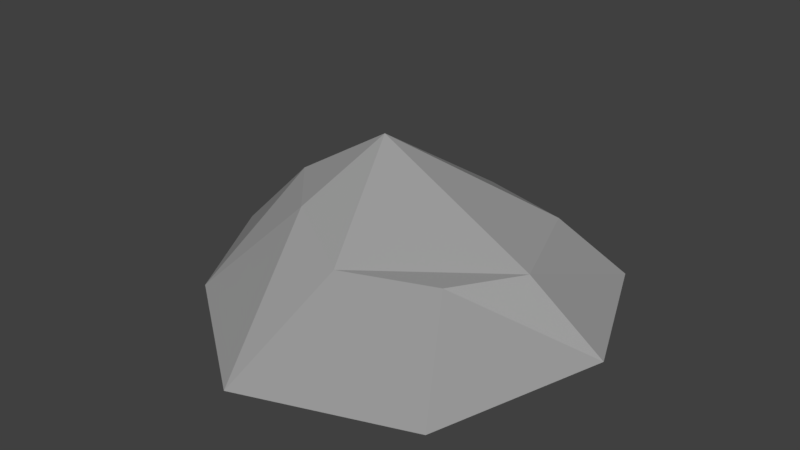 # Source: Rock_Medium_1.blend  (saved by Blender 2.79.0; exported with 4.5.12 LTS)
import bpy
from mathutils import Matrix  # noqa: F401  (used for matrix-valued properties, if any)

bpy.ops.wm.read_factory_settings(use_empty=True)
scene = bpy.context.scene
scene.name = 'Scene'

# ---- collections
col_collection_1 = bpy.data.collections.new('Collection 1'); scene.collection.children.link(col_collection_1)

# ---- materials (node trees are filled in below, after node groups)
mat_primary = bpy.data.materials.new('Primary')
mat_primary.alpha_threshold = 0.0
mat_primary.use_transparent_shadow = False
mat_primary.diffuse_color = (0.3424, 0.3424, 0.3424, 1.0)
mat_primary.roughness = 0.5
mat_primary.line_color = (0.0, 0.0, 0.0, 1.0)

# ---- material node trees

# ---- world
world_world = bpy.data.worlds.new('World'); scene.world = world_world
world_world.color = (0.05088, 0.05088, 0.05088)
world_world.use_sun_shadow = False
world_world.sun_shadow_jitter_overblur = 0.0
world_world.cycles.sampling_method = 'MANUAL'

# ---- meshes
me_cube = bpy.data.meshes.new('Cube')
me_cube.from_pydata([(0.3705, 0.3528, 0.0), (0.3894, -0.4238, 0.0), (-0.3494, -0.3153, 0.0), (-0.3225, 0.3669, 0.0), (0.2305, 0.2672, 0.1349), (0.2224, -0.1595, 0.1349), (-0.2012, -0.1397, 0.1818), (-0.2583, 0.2138, 0.2077), (0.5202, -3.41e-08, 0.0), (-0.525, 1.705e-07, 0.0), (0.3272, 0.003427, 0.1349), (-0.3289, 0.003427, 0.1934), (-0.004957, 0.5132, 0.0), (-0.004957, -0.5694, 0.0), (-0.003671, 0.3315, 0.1349), (-0.003672, -0.2461, 0.1349), (-0.1315, 0.07217, 0.3127), (-0.004957, 6.909e-08, 0.0)], [], [(17, 13, 2, 9), (16, 11, 6, 15), (8, 10, 5, 1), (13, 15, 6, 2), (9, 11, 7, 3), (14, 12, 3, 7), (2, 6, 11, 9), (0, 4, 10, 8), (14, 7, 11, 16), (12, 17, 9, 3), (0, 8, 17, 12), (4, 14, 16, 10), (4, 0, 12, 14), (1, 5, 15, 13), (10, 16, 15, 5), (8, 1, 13, 17)])
_uv = me_cube.uv_layers.new(name='UVMap')
_uv.uv.foreach_set('vector', [0.0, 0.0, 1.0, 0.0, 1.0, 1.0, 0.0, 1.0, 0.0, 0.0, 1.0, 0.0, 1.0, 1.0, 0.0, 1.0, 0.0, 0.0, 1.0, 0.0, 1.0, 1.0, 0.0, 1.0, 0.0, 0.0, 1.0, 0.0, 1.0, 1.0, 0.0, 1.0, 0.0, 0.0, 1.0, 0.0, 1.0, 1.0, 0.0, 1.0, 0.0, 0.0, 1.0, 0.0, 1.0, 1.0, 0.0, 1.0, 0.0, 0.0, 1.0, 0.0, 1.0, 1.0, 0.0, 1.0, 0.0, 0.0, 1.0, 0.0, 1.0, 1.0, 0.0, 1.0, 0.0, 0.0, 1.0, 0.0, 1.0, 1.0, 0.0, 1.0, 0.0, 0.0, 1.0, 0.0, 1.0, 1.0, 0.0, 1.0, 0.0, 0.0, 1.0, 0.0, 1.0, 1.0, 0.0, 1.0, 0.0, 0.0, 1.0, 0.0, 1.0, 1.0, 0.0, 1.0, 0.0, 0.0, 1.0, 0.0, 1.0, 1.0, 0.0, 1.0, 0.0, 0.0, 1.0, 0.0, 1.0, 1.0, 0.0, 1.0, 0.0, 0.0, 1.0, 0.0, 1.0, 1.0, 0.0, 1.0, 0.0, 0.0, 1.0, 0.0, 1.0, 1.0, 0.0, 1.0])
me_cube.materials.append(mat_primary)
me_cube.use_remesh_preserve_volume = False
me_cube.use_remesh_preserve_attributes = False
me_cube.use_mirror_vertex_groups = False
me_cube.update()

# ---- objects
ob_cube = bpy.data.objects.new('Cube', me_cube)

# ---- transforms, parenting, visibility, modifiers, constraints
ob_cube.location = (0.0, 0.0, 0.0)
ob_cube.lock_rotations_4d = False
ob_cube.empty_display_type = 'ARROWS'
ob_cube.lineart.crease_threshold = 0.0

# ---- collection membership
col_collection_1.objects.link(ob_cube)

# ---- scene / render settings (as saved in the file)
scene.frame_start = 1; scene.frame_end = 250; scene.frame_set(1)
scene.render.engine = 'BLENDER_EEVEE_NEXT'
scene.render.resolution_percentage = 50
scene.render.dither_intensity = 0.0
scene.cycles.use_denoising = False
scene.cycles.samples = 128
scene.cycles.sampling_pattern = 'TABULATED_SOBOL'
scene.cycles.use_adaptive_sampling = False
scene.cycles.use_light_tree = False
scene.cycles.blur_glossy = 0.0
scene.cycles.sample_clamp_indirect = 0.0
scene.view_settings.view_transform = 'Standard'
bpy.context.view_layer.update()

# ---- added for rendering (the .blend has no active camera and no usable light): camera, sun
cam_auto = bpy.data.cameras.new('AutoCamera')
cam_auto.lens = 50.0
cam_auto.sensor_width = 36.0
cam_auto.clip_end = 1000.0
ob_auto_camera = bpy.data.objects.new('AutoCamera', cam_auto)
scene.collection.objects.link(ob_auto_camera)
ob_auto_camera.location = (1.41957, -1.73448, 1.29395)
ob_auto_camera.rotation_euler = (1.09748, -7.21219e-08, 0.694738)
scene.camera = ob_auto_camera
light_auto_sun = bpy.data.lights.new('AutoSun', 'SUN')
light_auto_sun.energy = 3.0
light_auto_sun.angle = 0.0523599
ob_auto_sun = bpy.data.objects.new('AutoSun', light_auto_sun)
scene.collection.objects.link(ob_auto_sun)
ob_auto_sun.rotation_euler = (0.872665, 0.174533, 0.523599)
bpy.context.view_layer.update()
